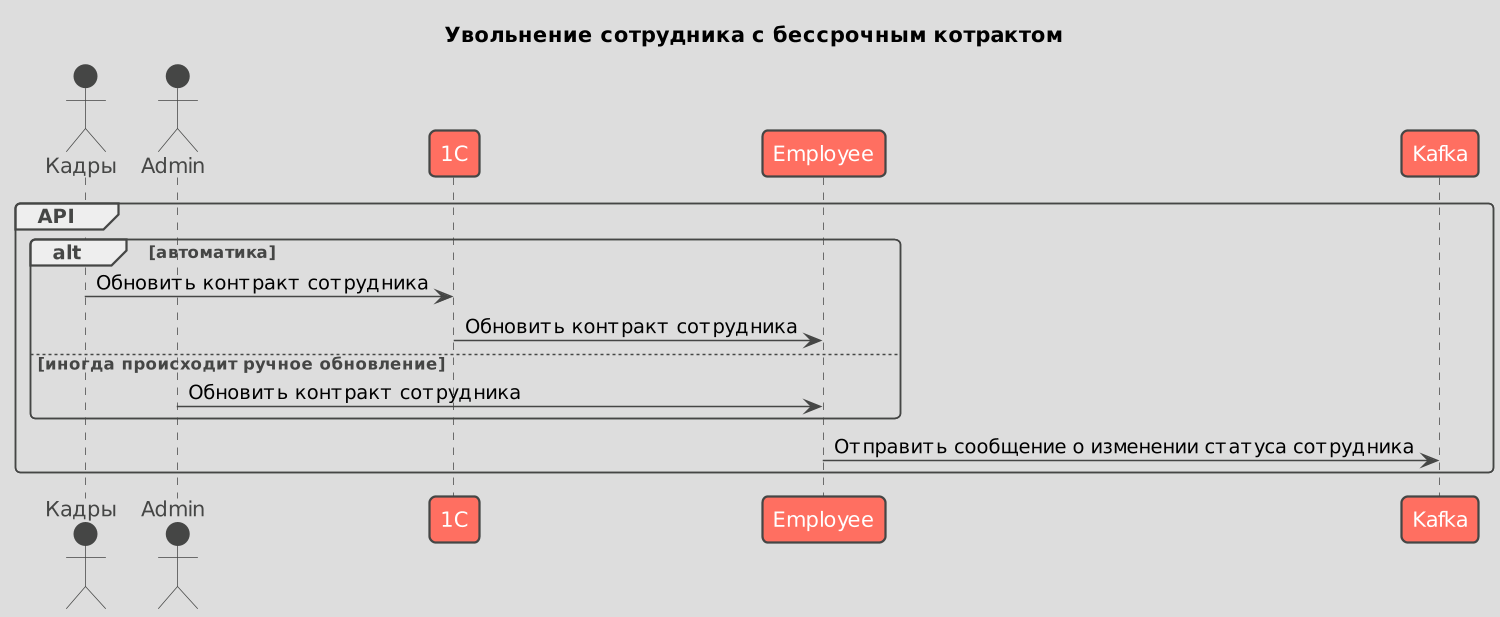

The diagram above was rendered by PlantUML. Its source (embedded in the PNG):
@startuml
!theme toy
scale 1.5

actor "Кадры" as kadry
actor "Admin" as admin
participant "1C" as 1c
participant "Employee" as hr
participant "Kafka" as kafka

title Увольнение сотрудника с бессрочным котрактом
group  API
        alt автоматика
                kadry -> 1c: Обновить контракт сотрудника
                1c -> hr: Обновить контракт сотрудника
        else иногда происходит ручное обновление
                admin -> hr: Обновить контракт сотрудника
        end

        hr -> kafka: Отправить сообщение о изменении статуса сотрудника
end


@enduml